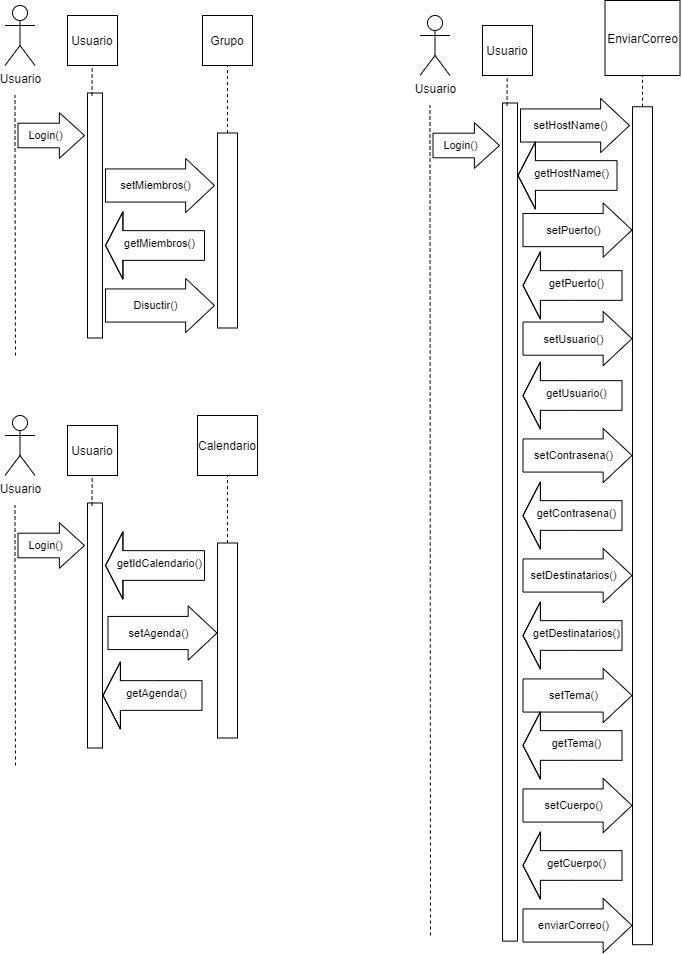

The diagram above was exported from draw.io. Its source (the exported page's mxGraphModel, read from the mxfile embedded in the PNG):
<mxGraphModel dx="1185" dy="662" grid="1" gridSize="10" guides="1" tooltips="1" connect="1" arrows="1" fold="1" page="1" pageScale="1" pageWidth="850" pageHeight="1100" math="0" shadow="0">
  <root>
    <mxCell id="0" />
    <mxCell id="1" parent="0" />
    <mxCell id="-gTBWd8FONWqjESalc4z-1" value="Usuario" style="shape=umlActor;verticalLabelPosition=bottom;verticalAlign=top;html=1;" vertex="1" parent="1">
      <mxGeometry x="42.5" y="20" width="30" height="60" as="geometry" />
    </mxCell>
    <mxCell id="-gTBWd8FONWqjESalc4z-4" value="" style="endArrow=none;dashed=1;html=1;" edge="1" parent="1">
      <mxGeometry width="50" height="50" relative="1" as="geometry">
        <mxPoint x="53" y="370" as="sourcePoint" />
        <mxPoint x="52.5" y="110" as="targetPoint" />
        <Array as="points">
          <mxPoint x="52.5" y="160" />
        </Array>
      </mxGeometry>
    </mxCell>
    <mxCell id="-gTBWd8FONWqjESalc4z-6" value="" style="rounded=0;whiteSpace=wrap;html=1;rotation=-90;" vertex="1" parent="1">
      <mxGeometry x="10" y="222.5" width="245" height="15" as="geometry" />
    </mxCell>
    <mxCell id="-gTBWd8FONWqjESalc4z-8" value="" style="rounded=0;whiteSpace=wrap;html=1;rotation=-90;" vertex="1" parent="1">
      <mxGeometry x="167.5" y="235" width="195" height="20" as="geometry" />
    </mxCell>
    <mxCell id="-gTBWd8FONWqjESalc4z-9" value="Usuario" style="whiteSpace=wrap;html=1;aspect=fixed;" vertex="1" parent="1">
      <mxGeometry x="105" y="30" width="50" height="50" as="geometry" />
    </mxCell>
    <mxCell id="-gTBWd8FONWqjESalc4z-10" value="" style="shape=flexArrow;endArrow=classic;html=1;width=24.571428571428573;endSize=8.045714285714286;" edge="1" parent="1">
      <mxGeometry width="50" height="50" relative="1" as="geometry">
        <mxPoint x="55" y="150" as="sourcePoint" />
        <mxPoint x="122.5" y="150" as="targetPoint" />
      </mxGeometry>
    </mxCell>
    <mxCell id="-gTBWd8FONWqjESalc4z-11" value="Login()" style="edgeLabel;html=1;align=center;verticalAlign=middle;resizable=0;points=[];" vertex="1" connectable="0" parent="-gTBWd8FONWqjESalc4z-10">
      <mxGeometry x="0.7587" y="-3" relative="1" as="geometry">
        <mxPoint x="-31.930000000000007" y="-3" as="offset" />
      </mxGeometry>
    </mxCell>
    <mxCell id="-gTBWd8FONWqjESalc4z-12" value="Grupo" style="whiteSpace=wrap;html=1;aspect=fixed;" vertex="1" parent="1">
      <mxGeometry x="240" y="30" width="50" height="50" as="geometry" />
    </mxCell>
    <mxCell id="-gTBWd8FONWqjESalc4z-13" value="" style="endArrow=none;dashed=1;html=1;" edge="1" parent="1">
      <mxGeometry width="50" height="50" relative="1" as="geometry">
        <mxPoint x="129.5" y="110" as="sourcePoint" />
        <mxPoint x="129.70999999999998" y="80" as="targetPoint" />
        <Array as="points" />
      </mxGeometry>
    </mxCell>
    <mxCell id="-gTBWd8FONWqjESalc4z-14" value="" style="endArrow=none;dashed=1;html=1;exitX=1;exitY=0.5;exitDx=0;exitDy=0;entryX=0.5;entryY=1;entryDx=0;entryDy=0;" edge="1" parent="1" source="-gTBWd8FONWqjESalc4z-8" target="-gTBWd8FONWqjESalc4z-12">
      <mxGeometry width="50" height="50" relative="1" as="geometry">
        <mxPoint x="209.70999999999998" y="110" as="sourcePoint" />
        <mxPoint x="209.92000000000002" y="80" as="targetPoint" />
        <Array as="points" />
      </mxGeometry>
    </mxCell>
    <mxCell id="-gTBWd8FONWqjESalc4z-19" value="" style="shape=flexArrow;endArrow=classic;html=1;width=33.142857142857146;endSize=9.285714285714286;" edge="1" parent="1">
      <mxGeometry width="50" height="50" relative="1" as="geometry">
        <mxPoint x="142.5" y="200" as="sourcePoint" />
        <mxPoint x="252.5" y="200" as="targetPoint" />
      </mxGeometry>
    </mxCell>
    <mxCell id="-gTBWd8FONWqjESalc4z-20" value="setMiembros()" style="edgeLabel;html=1;align=center;verticalAlign=middle;resizable=0;points=[];" vertex="1" connectable="0" parent="-gTBWd8FONWqjESalc4z-19">
      <mxGeometry x="0.1922" y="-1" relative="1" as="geometry">
        <mxPoint x="-15.71" y="-1" as="offset" />
      </mxGeometry>
    </mxCell>
    <mxCell id="-gTBWd8FONWqjESalc4z-21" value="" style="shape=flexArrow;endArrow=classic;html=1;endWidth=36.57142857142857;endSize=5.474285714285714;width=29.714285714285715;" edge="1" parent="1">
      <mxGeometry width="50" height="50" relative="1" as="geometry">
        <mxPoint x="242.5" y="260" as="sourcePoint" />
        <mxPoint x="142.5" y="260" as="targetPoint" />
        <Array as="points">
          <mxPoint x="192.5" y="260" />
        </Array>
      </mxGeometry>
    </mxCell>
    <mxCell id="-gTBWd8FONWqjESalc4z-22" value="getMiembros()" style="edgeLabel;html=1;align=center;verticalAlign=middle;resizable=0;points=[];" vertex="1" connectable="0" parent="-gTBWd8FONWqjESalc4z-21">
      <mxGeometry x="0.1111" y="-23" relative="1" as="geometry">
        <mxPoint x="9.79" y="21" as="offset" />
      </mxGeometry>
    </mxCell>
    <mxCell id="-gTBWd8FONWqjESalc4z-23" value="" style="shape=flexArrow;endArrow=classic;html=1;width=33.142857142857146;endSize=9.285714285714286;" edge="1" parent="1">
      <mxGeometry width="50" height="50" relative="1" as="geometry">
        <mxPoint x="142.5" y="320" as="sourcePoint" />
        <mxPoint x="252.5" y="320" as="targetPoint" />
      </mxGeometry>
    </mxCell>
    <mxCell id="-gTBWd8FONWqjESalc4z-24" value="Disuctir()" style="edgeLabel;html=1;align=center;verticalAlign=middle;resizable=0;points=[];" vertex="1" connectable="0" parent="-gTBWd8FONWqjESalc4z-23">
      <mxGeometry x="0.1922" y="-1" relative="1" as="geometry">
        <mxPoint x="-15.71" y="-1" as="offset" />
      </mxGeometry>
    </mxCell>
    <mxCell id="-gTBWd8FONWqjESalc4z-41" value="Usuario" style="shape=umlActor;verticalLabelPosition=bottom;verticalAlign=top;html=1;" vertex="1" parent="1">
      <mxGeometry x="457.5" y="30" width="30" height="60" as="geometry" />
    </mxCell>
    <mxCell id="-gTBWd8FONWqjESalc4z-42" value="" style="endArrow=none;dashed=1;html=1;" edge="1" parent="1">
      <mxGeometry width="50" height="50" relative="1" as="geometry">
        <mxPoint x="468" y="950" as="sourcePoint" />
        <mxPoint x="467.5" y="120" as="targetPoint" />
        <Array as="points">
          <mxPoint x="467.5" y="170" />
        </Array>
      </mxGeometry>
    </mxCell>
    <mxCell id="-gTBWd8FONWqjESalc4z-43" value="" style="rounded=0;whiteSpace=wrap;html=1;rotation=-90;" vertex="1" parent="1">
      <mxGeometry x="128.44" y="529.06" width="838.13" height="15" as="geometry" />
    </mxCell>
    <mxCell id="-gTBWd8FONWqjESalc4z-44" value="" style="rounded=0;whiteSpace=wrap;html=1;rotation=-90;" vertex="1" parent="1">
      <mxGeometry x="261.01" y="530.23" width="837.98" height="20" as="geometry" />
    </mxCell>
    <mxCell id="-gTBWd8FONWqjESalc4z-45" value="Usuario" style="whiteSpace=wrap;html=1;aspect=fixed;" vertex="1" parent="1">
      <mxGeometry x="520" y="40" width="50" height="50" as="geometry" />
    </mxCell>
    <mxCell id="-gTBWd8FONWqjESalc4z-46" value="" style="shape=flexArrow;endArrow=classic;html=1;width=24.571428571428573;endSize=8.045714285714286;" edge="1" parent="1">
      <mxGeometry width="50" height="50" relative="1" as="geometry">
        <mxPoint x="470" y="160" as="sourcePoint" />
        <mxPoint x="537.5" y="160" as="targetPoint" />
      </mxGeometry>
    </mxCell>
    <mxCell id="-gTBWd8FONWqjESalc4z-47" value="Login()" style="edgeLabel;html=1;align=center;verticalAlign=middle;resizable=0;points=[];" vertex="1" connectable="0" parent="-gTBWd8FONWqjESalc4z-46">
      <mxGeometry x="0.7587" y="-3" relative="1" as="geometry">
        <mxPoint x="-31.930000000000007" y="-3" as="offset" />
      </mxGeometry>
    </mxCell>
    <mxCell id="-gTBWd8FONWqjESalc4z-48" value="EnviarCorreo" style="whiteSpace=wrap;html=1;aspect=fixed;" vertex="1" parent="1">
      <mxGeometry x="642.51" y="15" width="75" height="75" as="geometry" />
    </mxCell>
    <mxCell id="-gTBWd8FONWqjESalc4z-49" value="" style="endArrow=none;dashed=1;html=1;" edge="1" parent="1">
      <mxGeometry width="50" height="50" relative="1" as="geometry">
        <mxPoint x="544.5" y="120" as="sourcePoint" />
        <mxPoint x="544.71" y="90" as="targetPoint" />
        <Array as="points" />
      </mxGeometry>
    </mxCell>
    <mxCell id="-gTBWd8FONWqjESalc4z-50" value="" style="endArrow=none;dashed=1;html=1;exitX=1;exitY=0.5;exitDx=0;exitDy=0;entryX=0.5;entryY=1;entryDx=0;entryDy=0;" edge="1" parent="1" source="-gTBWd8FONWqjESalc4z-44" target="-gTBWd8FONWqjESalc4z-48">
      <mxGeometry width="50" height="50" relative="1" as="geometry">
        <mxPoint x="624.71" y="120" as="sourcePoint" />
        <mxPoint x="624.9200000000001" y="90" as="targetPoint" />
        <Array as="points" />
      </mxGeometry>
    </mxCell>
    <mxCell id="-gTBWd8FONWqjESalc4z-51" value="" style="shape=flexArrow;endArrow=classic;html=1;width=33.142857142857146;endSize=9.285714285714286;" edge="1" parent="1">
      <mxGeometry width="50" height="50" relative="1" as="geometry">
        <mxPoint x="557.5" y="139.9999999999999" as="sourcePoint" />
        <mxPoint x="667.5" y="139.9999999999999" as="targetPoint" />
      </mxGeometry>
    </mxCell>
    <mxCell id="-gTBWd8FONWqjESalc4z-52" value="setHostName()" style="edgeLabel;html=1;align=center;verticalAlign=middle;resizable=0;points=[];" vertex="1" connectable="0" parent="-gTBWd8FONWqjESalc4z-51">
      <mxGeometry x="0.1922" y="-1" relative="1" as="geometry">
        <mxPoint x="-15.71" y="-1" as="offset" />
      </mxGeometry>
    </mxCell>
    <mxCell id="-gTBWd8FONWqjESalc4z-59" value="" style="shape=flexArrow;endArrow=classic;html=1;endWidth=36.57142857142857;endSize=5.474285714285714;width=29.714285714285715;" edge="1" parent="1">
      <mxGeometry width="50" height="50" relative="1" as="geometry">
        <mxPoint x="655" y="189.9999999999999" as="sourcePoint" />
        <mxPoint x="555" y="189.9999999999999" as="targetPoint" />
        <Array as="points">
          <mxPoint x="605" y="190" />
        </Array>
      </mxGeometry>
    </mxCell>
    <mxCell id="-gTBWd8FONWqjESalc4z-60" value="getHostName()" style="edgeLabel;html=1;align=center;verticalAlign=middle;resizable=0;points=[];" vertex="1" connectable="0" parent="-gTBWd8FONWqjESalc4z-59">
      <mxGeometry x="0.1111" y="-23" relative="1" as="geometry">
        <mxPoint x="9.79" y="21" as="offset" />
      </mxGeometry>
    </mxCell>
    <mxCell id="-gTBWd8FONWqjESalc4z-61" value="" style="shape=flexArrow;endArrow=classic;html=1;width=33.142857142857146;endSize=9.285714285714286;" edge="1" parent="1">
      <mxGeometry width="50" height="50" relative="1" as="geometry">
        <mxPoint x="560" y="244.57999999999987" as="sourcePoint" />
        <mxPoint x="670" y="244.57999999999987" as="targetPoint" />
      </mxGeometry>
    </mxCell>
    <mxCell id="-gTBWd8FONWqjESalc4z-62" value="setPuerto()" style="edgeLabel;html=1;align=center;verticalAlign=middle;resizable=0;points=[];" vertex="1" connectable="0" parent="-gTBWd8FONWqjESalc4z-61">
      <mxGeometry x="0.1922" y="-1" relative="1" as="geometry">
        <mxPoint x="-15.71" y="-1" as="offset" />
      </mxGeometry>
    </mxCell>
    <mxCell id="-gTBWd8FONWqjESalc4z-63" value="" style="shape=flexArrow;endArrow=classic;html=1;endWidth=36.57142857142857;endSize=5.474285714285714;width=29.714285714285715;" edge="1" parent="1">
      <mxGeometry width="50" height="50" relative="1" as="geometry">
        <mxPoint x="660" y="299.9999999999999" as="sourcePoint" />
        <mxPoint x="560" y="299.9999999999999" as="targetPoint" />
        <Array as="points">
          <mxPoint x="610" y="300" />
        </Array>
      </mxGeometry>
    </mxCell>
    <mxCell id="-gTBWd8FONWqjESalc4z-64" value="getPuerto()" style="edgeLabel;html=1;align=center;verticalAlign=middle;resizable=0;points=[];" vertex="1" connectable="0" parent="-gTBWd8FONWqjESalc4z-63">
      <mxGeometry x="0.1111" y="-23" relative="1" as="geometry">
        <mxPoint x="9.79" y="21" as="offset" />
      </mxGeometry>
    </mxCell>
    <mxCell id="-gTBWd8FONWqjESalc4z-65" value="" style="shape=flexArrow;endArrow=classic;html=1;width=33.142857142857146;endSize=9.285714285714286;" edge="1" parent="1">
      <mxGeometry width="50" height="50" relative="1" as="geometry">
        <mxPoint x="560" y="353.12000000000006" as="sourcePoint" />
        <mxPoint x="670" y="353.12000000000006" as="targetPoint" />
      </mxGeometry>
    </mxCell>
    <mxCell id="-gTBWd8FONWqjESalc4z-66" value="setUsuario()" style="edgeLabel;html=1;align=center;verticalAlign=middle;resizable=0;points=[];" vertex="1" connectable="0" parent="-gTBWd8FONWqjESalc4z-65">
      <mxGeometry x="0.1922" y="-1" relative="1" as="geometry">
        <mxPoint x="-15.71" y="-1" as="offset" />
      </mxGeometry>
    </mxCell>
    <mxCell id="-gTBWd8FONWqjESalc4z-67" value="" style="shape=flexArrow;endArrow=classic;html=1;endWidth=36.57142857142857;endSize=5.474285714285714;width=29.714285714285715;" edge="1" parent="1">
      <mxGeometry width="50" height="50" relative="1" as="geometry">
        <mxPoint x="660" y="409.9999999999999" as="sourcePoint" />
        <mxPoint x="560" y="409.9999999999999" as="targetPoint" />
        <Array as="points">
          <mxPoint x="610" y="410" />
        </Array>
      </mxGeometry>
    </mxCell>
    <mxCell id="-gTBWd8FONWqjESalc4z-68" value="getUsuario()" style="edgeLabel;html=1;align=center;verticalAlign=middle;resizable=0;points=[];" vertex="1" connectable="0" parent="-gTBWd8FONWqjESalc4z-67">
      <mxGeometry x="0.1111" y="-23" relative="1" as="geometry">
        <mxPoint x="9.79" y="21" as="offset" />
      </mxGeometry>
    </mxCell>
    <mxCell id="-gTBWd8FONWqjESalc4z-69" value="" style="shape=flexArrow;endArrow=classic;html=1;width=33.142857142857146;endSize=9.285714285714286;" edge="1" parent="1">
      <mxGeometry width="50" height="50" relative="1" as="geometry">
        <mxPoint x="560" y="470" as="sourcePoint" />
        <mxPoint x="670" y="470" as="targetPoint" />
      </mxGeometry>
    </mxCell>
    <mxCell id="-gTBWd8FONWqjESalc4z-70" value="setContrasena()" style="edgeLabel;html=1;align=center;verticalAlign=middle;resizable=0;points=[];" vertex="1" connectable="0" parent="-gTBWd8FONWqjESalc4z-69">
      <mxGeometry x="0.1922" y="-1" relative="1" as="geometry">
        <mxPoint x="-15.71" y="-1" as="offset" />
      </mxGeometry>
    </mxCell>
    <mxCell id="-gTBWd8FONWqjESalc4z-71" value="" style="shape=flexArrow;endArrow=classic;html=1;endWidth=36.57142857142857;endSize=5.474285714285714;width=29.714285714285715;" edge="1" parent="1">
      <mxGeometry width="50" height="50" relative="1" as="geometry">
        <mxPoint x="660" y="530" as="sourcePoint" />
        <mxPoint x="560" y="530" as="targetPoint" />
        <Array as="points">
          <mxPoint x="610" y="530" />
        </Array>
      </mxGeometry>
    </mxCell>
    <mxCell id="-gTBWd8FONWqjESalc4z-72" value="getContrasena()" style="edgeLabel;html=1;align=center;verticalAlign=middle;resizable=0;points=[];" vertex="1" connectable="0" parent="-gTBWd8FONWqjESalc4z-71">
      <mxGeometry x="0.1111" y="-23" relative="1" as="geometry">
        <mxPoint x="9.79" y="21" as="offset" />
      </mxGeometry>
    </mxCell>
    <mxCell id="-gTBWd8FONWqjESalc4z-73" value="" style="shape=flexArrow;endArrow=classic;html=1;width=33.142857142857146;endSize=9.285714285714286;" edge="1" parent="1">
      <mxGeometry width="50" height="50" relative="1" as="geometry">
        <mxPoint x="560" y="590" as="sourcePoint" />
        <mxPoint x="670" y="590" as="targetPoint" />
      </mxGeometry>
    </mxCell>
    <mxCell id="-gTBWd8FONWqjESalc4z-74" value="setDestinatarios()" style="edgeLabel;html=1;align=center;verticalAlign=middle;resizable=0;points=[];" vertex="1" connectable="0" parent="-gTBWd8FONWqjESalc4z-73">
      <mxGeometry x="0.1922" y="-1" relative="1" as="geometry">
        <mxPoint x="-15.71" y="-1" as="offset" />
      </mxGeometry>
    </mxCell>
    <mxCell id="-gTBWd8FONWqjESalc4z-75" value="" style="shape=flexArrow;endArrow=classic;html=1;endWidth=36.57142857142857;endSize=5.474285714285714;width=29.714285714285715;" edge="1" parent="1">
      <mxGeometry width="50" height="50" relative="1" as="geometry">
        <mxPoint x="660" y="650" as="sourcePoint" />
        <mxPoint x="560" y="650" as="targetPoint" />
        <Array as="points">
          <mxPoint x="610" y="650" />
          <mxPoint x="580" y="650" />
        </Array>
      </mxGeometry>
    </mxCell>
    <mxCell id="-gTBWd8FONWqjESalc4z-76" value="getDestinatarios()" style="edgeLabel;html=1;align=center;verticalAlign=middle;resizable=0;points=[];" vertex="1" connectable="0" parent="-gTBWd8FONWqjESalc4z-75">
      <mxGeometry x="0.1111" y="-23" relative="1" as="geometry">
        <mxPoint x="9.79" y="21" as="offset" />
      </mxGeometry>
    </mxCell>
    <mxCell id="-gTBWd8FONWqjESalc4z-77" value="" style="shape=flexArrow;endArrow=classic;html=1;width=33.142857142857146;endSize=9.285714285714286;" edge="1" parent="1">
      <mxGeometry width="50" height="50" relative="1" as="geometry">
        <mxPoint x="560" y="710" as="sourcePoint" />
        <mxPoint x="670" y="710" as="targetPoint" />
      </mxGeometry>
    </mxCell>
    <mxCell id="-gTBWd8FONWqjESalc4z-78" value="setTema()" style="edgeLabel;html=1;align=center;verticalAlign=middle;resizable=0;points=[];" vertex="1" connectable="0" parent="-gTBWd8FONWqjESalc4z-77">
      <mxGeometry x="0.1922" y="-1" relative="1" as="geometry">
        <mxPoint x="-15.71" y="-1" as="offset" />
      </mxGeometry>
    </mxCell>
    <mxCell id="-gTBWd8FONWqjESalc4z-79" value="" style="shape=flexArrow;endArrow=classic;html=1;endWidth=36.57142857142857;endSize=5.474285714285714;width=29.714285714285715;" edge="1" parent="1">
      <mxGeometry width="50" height="50" relative="1" as="geometry">
        <mxPoint x="660" y="760" as="sourcePoint" />
        <mxPoint x="560" y="760" as="targetPoint" />
        <Array as="points">
          <mxPoint x="610" y="760" />
          <mxPoint x="580" y="760" />
        </Array>
      </mxGeometry>
    </mxCell>
    <mxCell id="-gTBWd8FONWqjESalc4z-80" value="getTema()" style="edgeLabel;html=1;align=center;verticalAlign=middle;resizable=0;points=[];" vertex="1" connectable="0" parent="-gTBWd8FONWqjESalc4z-79">
      <mxGeometry x="0.1111" y="-23" relative="1" as="geometry">
        <mxPoint x="9.79" y="21" as="offset" />
      </mxGeometry>
    </mxCell>
    <mxCell id="-gTBWd8FONWqjESalc4z-81" value="" style="shape=flexArrow;endArrow=classic;html=1;width=33.142857142857146;endSize=9.285714285714286;" edge="1" parent="1">
      <mxGeometry width="50" height="50" relative="1" as="geometry">
        <mxPoint x="560" y="820" as="sourcePoint" />
        <mxPoint x="670" y="820" as="targetPoint" />
      </mxGeometry>
    </mxCell>
    <mxCell id="-gTBWd8FONWqjESalc4z-82" value="setCuerpo()" style="edgeLabel;html=1;align=center;verticalAlign=middle;resizable=0;points=[];" vertex="1" connectable="0" parent="-gTBWd8FONWqjESalc4z-81">
      <mxGeometry x="0.1922" y="-1" relative="1" as="geometry">
        <mxPoint x="-15.71" y="-1" as="offset" />
      </mxGeometry>
    </mxCell>
    <mxCell id="-gTBWd8FONWqjESalc4z-83" value="" style="shape=flexArrow;endArrow=classic;html=1;endWidth=36.57142857142857;endSize=5.474285714285714;width=29.714285714285715;" edge="1" parent="1">
      <mxGeometry width="50" height="50" relative="1" as="geometry">
        <mxPoint x="660" y="880" as="sourcePoint" />
        <mxPoint x="560" y="880" as="targetPoint" />
        <Array as="points">
          <mxPoint x="610" y="880" />
          <mxPoint x="580" y="880" />
        </Array>
      </mxGeometry>
    </mxCell>
    <mxCell id="-gTBWd8FONWqjESalc4z-84" value="getCuerpo()" style="edgeLabel;html=1;align=center;verticalAlign=middle;resizable=0;points=[];" vertex="1" connectable="0" parent="-gTBWd8FONWqjESalc4z-83">
      <mxGeometry x="0.1111" y="-23" relative="1" as="geometry">
        <mxPoint x="9.79" y="21" as="offset" />
      </mxGeometry>
    </mxCell>
    <mxCell id="-gTBWd8FONWqjESalc4z-85" value="" style="shape=flexArrow;endArrow=classic;html=1;width=33.142857142857146;endSize=9.285714285714286;" edge="1" parent="1">
      <mxGeometry width="50" height="50" relative="1" as="geometry">
        <mxPoint x="560" y="940" as="sourcePoint" />
        <mxPoint x="670" y="940" as="targetPoint" />
      </mxGeometry>
    </mxCell>
    <mxCell id="-gTBWd8FONWqjESalc4z-86" value="enviarCorreo()" style="edgeLabel;html=1;align=center;verticalAlign=middle;resizable=0;points=[];" vertex="1" connectable="0" parent="-gTBWd8FONWqjESalc4z-85">
      <mxGeometry x="0.1922" y="-1" relative="1" as="geometry">
        <mxPoint x="-15.71" y="-1" as="offset" />
      </mxGeometry>
    </mxCell>
    <mxCell id="-gTBWd8FONWqjESalc4z-103" value="Usuario" style="shape=umlActor;verticalLabelPosition=bottom;verticalAlign=top;html=1;" vertex="1" parent="1">
      <mxGeometry x="42.5" y="430" width="30" height="60" as="geometry" />
    </mxCell>
    <mxCell id="-gTBWd8FONWqjESalc4z-104" value="" style="endArrow=none;dashed=1;html=1;" edge="1" parent="1">
      <mxGeometry width="50" height="50" relative="1" as="geometry">
        <mxPoint x="53" y="779.9999999999998" as="sourcePoint" />
        <mxPoint x="52.5" y="520" as="targetPoint" />
        <Array as="points">
          <mxPoint x="52.5" y="570" />
        </Array>
      </mxGeometry>
    </mxCell>
    <mxCell id="-gTBWd8FONWqjESalc4z-105" value="" style="rounded=0;whiteSpace=wrap;html=1;rotation=-90;" vertex="1" parent="1">
      <mxGeometry x="10" y="632.5" width="245" height="15" as="geometry" />
    </mxCell>
    <mxCell id="-gTBWd8FONWqjESalc4z-106" value="" style="rounded=0;whiteSpace=wrap;html=1;rotation=-90;" vertex="1" parent="1">
      <mxGeometry x="167.5" y="645" width="195" height="20" as="geometry" />
    </mxCell>
    <mxCell id="-gTBWd8FONWqjESalc4z-107" value="Usuario" style="whiteSpace=wrap;html=1;aspect=fixed;" vertex="1" parent="1">
      <mxGeometry x="105" y="440" width="50" height="50" as="geometry" />
    </mxCell>
    <mxCell id="-gTBWd8FONWqjESalc4z-108" value="" style="shape=flexArrow;endArrow=classic;html=1;width=24.571428571428573;endSize=8.045714285714286;" edge="1" parent="1">
      <mxGeometry width="50" height="50" relative="1" as="geometry">
        <mxPoint x="55" y="560" as="sourcePoint" />
        <mxPoint x="122.5" y="560" as="targetPoint" />
      </mxGeometry>
    </mxCell>
    <mxCell id="-gTBWd8FONWqjESalc4z-109" value="Login()" style="edgeLabel;html=1;align=center;verticalAlign=middle;resizable=0;points=[];" vertex="1" connectable="0" parent="-gTBWd8FONWqjESalc4z-108">
      <mxGeometry x="0.7587" y="-3" relative="1" as="geometry">
        <mxPoint x="-31.930000000000007" y="-3" as="offset" />
      </mxGeometry>
    </mxCell>
    <mxCell id="-gTBWd8FONWqjESalc4z-110" value="Calendario" style="whiteSpace=wrap;html=1;aspect=fixed;" vertex="1" parent="1">
      <mxGeometry x="235" y="430" width="60" height="60" as="geometry" />
    </mxCell>
    <mxCell id="-gTBWd8FONWqjESalc4z-111" value="" style="endArrow=none;dashed=1;html=1;" edge="1" parent="1">
      <mxGeometry width="50" height="50" relative="1" as="geometry">
        <mxPoint x="129.5" y="520" as="sourcePoint" />
        <mxPoint x="129.71000000000004" y="490" as="targetPoint" />
        <Array as="points" />
      </mxGeometry>
    </mxCell>
    <mxCell id="-gTBWd8FONWqjESalc4z-112" value="" style="endArrow=none;dashed=1;html=1;exitX=1;exitY=0.5;exitDx=0;exitDy=0;entryX=0.5;entryY=1;entryDx=0;entryDy=0;" edge="1" parent="1" source="-gTBWd8FONWqjESalc4z-106" target="-gTBWd8FONWqjESalc4z-110">
      <mxGeometry width="50" height="50" relative="1" as="geometry">
        <mxPoint x="209.70999999999998" y="520" as="sourcePoint" />
        <mxPoint x="209.92000000000002" y="490" as="targetPoint" />
        <Array as="points" />
      </mxGeometry>
    </mxCell>
    <mxCell id="-gTBWd8FONWqjESalc4z-115" value="" style="shape=flexArrow;endArrow=classic;html=1;endWidth=36.57142857142857;endSize=5.474285714285714;width=29.714285714285715;" edge="1" parent="1">
      <mxGeometry width="50" height="50" relative="1" as="geometry">
        <mxPoint x="242.5" y="580" as="sourcePoint" />
        <mxPoint x="142.5" y="580" as="targetPoint" />
        <Array as="points">
          <mxPoint x="192.5" y="580" />
        </Array>
      </mxGeometry>
    </mxCell>
    <mxCell id="-gTBWd8FONWqjESalc4z-116" value="getIdCalendario()" style="edgeLabel;html=1;align=center;verticalAlign=middle;resizable=0;points=[];" vertex="1" connectable="0" parent="-gTBWd8FONWqjESalc4z-115">
      <mxGeometry x="0.1111" y="-23" relative="1" as="geometry">
        <mxPoint x="9.79" y="21" as="offset" />
      </mxGeometry>
    </mxCell>
    <mxCell id="-gTBWd8FONWqjESalc4z-117" value="" style="shape=flexArrow;endArrow=classic;html=1;width=33.142857142857146;endSize=9.285714285714286;" edge="1" parent="1">
      <mxGeometry width="50" height="50" relative="1" as="geometry">
        <mxPoint x="145" y="647.4999999999998" as="sourcePoint" />
        <mxPoint x="255" y="647.4999999999998" as="targetPoint" />
      </mxGeometry>
    </mxCell>
    <mxCell id="-gTBWd8FONWqjESalc4z-118" value="setAgenda()" style="edgeLabel;html=1;align=center;verticalAlign=middle;resizable=0;points=[];" vertex="1" connectable="0" parent="-gTBWd8FONWqjESalc4z-117">
      <mxGeometry x="0.1922" y="-1" relative="1" as="geometry">
        <mxPoint x="-15.71" y="-1" as="offset" />
      </mxGeometry>
    </mxCell>
    <mxCell id="-gTBWd8FONWqjESalc4z-119" value="" style="shape=flexArrow;endArrow=classic;html=1;endWidth=36.57142857142857;endSize=5.474285714285714;width=29.714285714285715;" edge="1" parent="1">
      <mxGeometry width="50" height="50" relative="1" as="geometry">
        <mxPoint x="240" y="710" as="sourcePoint" />
        <mxPoint x="140" y="710" as="targetPoint" />
        <Array as="points">
          <mxPoint x="190" y="710" />
        </Array>
      </mxGeometry>
    </mxCell>
    <mxCell id="-gTBWd8FONWqjESalc4z-120" value="getAgenda()" style="edgeLabel;html=1;align=center;verticalAlign=middle;resizable=0;points=[];" vertex="1" connectable="0" parent="-gTBWd8FONWqjESalc4z-119">
      <mxGeometry x="0.1111" y="-23" relative="1" as="geometry">
        <mxPoint x="9.79" y="21" as="offset" />
      </mxGeometry>
    </mxCell>
  </root>
</mxGraphModel>